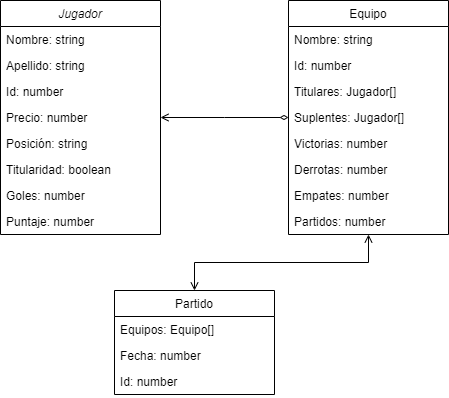

The diagram above was exported from draw.io. Its source (the exported page's mxGraphModel, read from the mxfile embedded in the PNG):
<mxGraphModel dx="1114" dy="600" grid="1" gridSize="10" guides="1" tooltips="1" connect="1" arrows="1" fold="1" page="1" pageScale="1" pageWidth="827" pageHeight="1169" math="0" shadow="0">
  <root>
    <mxCell id="WIyWlLk6GJQsqaUBKTNV-0" />
    <mxCell id="WIyWlLk6GJQsqaUBKTNV-1" parent="WIyWlLk6GJQsqaUBKTNV-0" />
    <mxCell id="zkfFHV4jXpPFQw0GAbJ--0" value="Jugador&#10;" style="swimlane;fontStyle=2;align=center;verticalAlign=top;childLayout=stackLayout;horizontal=1;startSize=26;horizontalStack=0;resizeParent=1;resizeLast=0;collapsible=1;marginBottom=0;rounded=0;shadow=0;strokeWidth=1;strokeColor=default;" parent="WIyWlLk6GJQsqaUBKTNV-1" vertex="1">
      <mxGeometry x="220" y="120" width="160" height="234" as="geometry">
        <mxRectangle x="230" y="140" width="160" height="26" as="alternateBounds" />
      </mxGeometry>
    </mxCell>
    <mxCell id="zkfFHV4jXpPFQw0GAbJ--1" value="Nombre: string" style="text;align=left;verticalAlign=top;spacingLeft=4;spacingRight=4;overflow=hidden;rotatable=0;points=[[0,0.5],[1,0.5]];portConstraint=eastwest;" parent="zkfFHV4jXpPFQw0GAbJ--0" vertex="1">
      <mxGeometry y="26" width="160" height="26" as="geometry" />
    </mxCell>
    <mxCell id="zkfFHV4jXpPFQw0GAbJ--2" value="Apellido: string" style="text;align=left;verticalAlign=top;spacingLeft=4;spacingRight=4;overflow=hidden;rotatable=0;points=[[0,0.5],[1,0.5]];portConstraint=eastwest;rounded=0;shadow=0;html=0;" parent="zkfFHV4jXpPFQw0GAbJ--0" vertex="1">
      <mxGeometry y="52" width="160" height="26" as="geometry" />
    </mxCell>
    <mxCell id="fF1100Ibe4IyL451pzeC-5" value="Id: number" style="text;align=left;verticalAlign=top;spacingLeft=4;spacingRight=4;overflow=hidden;rotatable=0;points=[[0,0.5],[1,0.5]];portConstraint=eastwest;rounded=0;shadow=0;html=0;" parent="zkfFHV4jXpPFQw0GAbJ--0" vertex="1">
      <mxGeometry y="78" width="160" height="26" as="geometry" />
    </mxCell>
    <mxCell id="zkfFHV4jXpPFQw0GAbJ--3" value="Precio: number" style="text;align=left;verticalAlign=top;spacingLeft=4;spacingRight=4;overflow=hidden;rotatable=0;points=[[0,0.5],[1,0.5]];portConstraint=eastwest;rounded=0;shadow=0;html=0;" parent="zkfFHV4jXpPFQw0GAbJ--0" vertex="1">
      <mxGeometry y="104" width="160" height="26" as="geometry" />
    </mxCell>
    <mxCell id="fF1100Ibe4IyL451pzeC-0" value="Posición: string" style="rounded=0;align=left;verticalAlign=top;spacingLeft=4;spacingRight=4;strokeColor=none;fillColor=none;" parent="zkfFHV4jXpPFQw0GAbJ--0" vertex="1">
      <mxGeometry y="130" width="160" height="26" as="geometry" />
    </mxCell>
    <mxCell id="fF1100Ibe4IyL451pzeC-2" value="Titularidad: boolean" style="text;align=left;verticalAlign=top;spacingLeft=4;spacingRight=4;overflow=hidden;rotatable=0;points=[[0,0.5],[1,0.5]];portConstraint=eastwest;rounded=0;shadow=0;html=0;" parent="zkfFHV4jXpPFQw0GAbJ--0" vertex="1">
      <mxGeometry y="156" width="160" height="26" as="geometry" />
    </mxCell>
    <mxCell id="fF1100Ibe4IyL451pzeC-6" value="Goles: number" style="text;align=left;verticalAlign=top;spacingLeft=4;spacingRight=4;overflow=hidden;rotatable=0;points=[[0,0.5],[1,0.5]];portConstraint=eastwest;rounded=0;shadow=0;html=0;" parent="zkfFHV4jXpPFQw0GAbJ--0" vertex="1">
      <mxGeometry y="182" width="160" height="26" as="geometry" />
    </mxCell>
    <mxCell id="fF1100Ibe4IyL451pzeC-7" value="Puntaje: number" style="text;align=left;verticalAlign=top;spacingLeft=4;spacingRight=4;overflow=hidden;rotatable=0;points=[[0,0.5],[1,0.5]];portConstraint=eastwest;rounded=0;shadow=0;html=0;" parent="zkfFHV4jXpPFQw0GAbJ--0" vertex="1">
      <mxGeometry y="208" width="160" height="26" as="geometry" />
    </mxCell>
    <mxCell id="zkfFHV4jXpPFQw0GAbJ--13" value="Partido" style="swimlane;fontStyle=0;align=center;verticalAlign=top;childLayout=stackLayout;horizontal=1;startSize=26;horizontalStack=0;resizeParent=1;resizeLast=0;collapsible=1;marginBottom=0;rounded=0;shadow=0;strokeWidth=1;" parent="WIyWlLk6GJQsqaUBKTNV-1" vertex="1">
      <mxGeometry x="334" y="410" width="160" height="104" as="geometry">
        <mxRectangle x="340" y="380" width="170" height="26" as="alternateBounds" />
      </mxGeometry>
    </mxCell>
    <mxCell id="zkfFHV4jXpPFQw0GAbJ--14" value="Equipos: Equipo[]" style="text;align=left;verticalAlign=top;spacingLeft=4;spacingRight=4;overflow=hidden;rotatable=0;points=[[0,0.5],[1,0.5]];portConstraint=eastwest;" parent="zkfFHV4jXpPFQw0GAbJ--13" vertex="1">
      <mxGeometry y="26" width="160" height="26" as="geometry" />
    </mxCell>
    <mxCell id="kW2xiELRl4V29yVNU9ev-0" value="Fecha: number" style="text;align=left;verticalAlign=top;spacingLeft=4;spacingRight=4;overflow=hidden;rotatable=0;points=[[0,0.5],[1,0.5]];portConstraint=eastwest;" vertex="1" parent="zkfFHV4jXpPFQw0GAbJ--13">
      <mxGeometry y="52" width="160" height="26" as="geometry" />
    </mxCell>
    <mxCell id="kW2xiELRl4V29yVNU9ev-1" value="Id: number" style="text;align=left;verticalAlign=top;spacingLeft=4;spacingRight=4;overflow=hidden;rotatable=0;points=[[0,0.5],[1,0.5]];portConstraint=eastwest;" vertex="1" parent="zkfFHV4jXpPFQw0GAbJ--13">
      <mxGeometry y="78" width="160" height="26" as="geometry" />
    </mxCell>
    <mxCell id="zkfFHV4jXpPFQw0GAbJ--16" value="" style="endArrow=open;endFill=0;shadow=0;strokeWidth=1;rounded=0;curved=0;edgeStyle=elbowEdgeStyle;elbow=vertical;startArrow=open;startFill=0;" parent="WIyWlLk6GJQsqaUBKTNV-1" source="zkfFHV4jXpPFQw0GAbJ--13" target="zkfFHV4jXpPFQw0GAbJ--17" edge="1">
      <mxGeometry width="160" relative="1" as="geometry">
        <mxPoint x="210" y="373" as="sourcePoint" />
        <mxPoint x="310" y="271" as="targetPoint" />
      </mxGeometry>
    </mxCell>
    <mxCell id="zkfFHV4jXpPFQw0GAbJ--17" value="Equipo&#10;" style="swimlane;fontStyle=0;align=center;verticalAlign=top;childLayout=stackLayout;horizontal=1;startSize=26;horizontalStack=0;resizeParent=1;resizeLast=0;collapsible=1;marginBottom=0;rounded=0;shadow=0;strokeWidth=1;" parent="WIyWlLk6GJQsqaUBKTNV-1" vertex="1">
      <mxGeometry x="508" y="120" width="160" height="234" as="geometry">
        <mxRectangle x="550" y="140" width="160" height="26" as="alternateBounds" />
      </mxGeometry>
    </mxCell>
    <mxCell id="fF1100Ibe4IyL451pzeC-8" value="Nombre: string" style="text;align=left;verticalAlign=top;spacingLeft=4;spacingRight=4;overflow=hidden;rotatable=0;points=[[0,0.5],[1,0.5]];portConstraint=eastwest;" parent="zkfFHV4jXpPFQw0GAbJ--17" vertex="1">
      <mxGeometry y="26" width="160" height="26" as="geometry" />
    </mxCell>
    <mxCell id="fF1100Ibe4IyL451pzeC-9" value="Id: number" style="text;align=left;verticalAlign=top;spacingLeft=4;spacingRight=4;overflow=hidden;rotatable=0;points=[[0,0.5],[1,0.5]];portConstraint=eastwest;rounded=0;shadow=0;html=0;" parent="zkfFHV4jXpPFQw0GAbJ--17" vertex="1">
      <mxGeometry y="52" width="160" height="26" as="geometry" />
    </mxCell>
    <mxCell id="fF1100Ibe4IyL451pzeC-10" value="Titulares: Jugador[]" style="text;align=left;verticalAlign=top;spacingLeft=4;spacingRight=4;overflow=hidden;rotatable=0;points=[[0,0.5],[1,0.5]];portConstraint=eastwest;" parent="zkfFHV4jXpPFQw0GAbJ--17" vertex="1">
      <mxGeometry y="78" width="160" height="26" as="geometry" />
    </mxCell>
    <mxCell id="fF1100Ibe4IyL451pzeC-11" value="Suplentes: Jugador[]" style="text;align=left;verticalAlign=top;spacingLeft=4;spacingRight=4;overflow=hidden;rotatable=0;points=[[0,0.5],[1,0.5]];portConstraint=eastwest;" parent="zkfFHV4jXpPFQw0GAbJ--17" vertex="1">
      <mxGeometry y="104" width="160" height="26" as="geometry" />
    </mxCell>
    <mxCell id="fF1100Ibe4IyL451pzeC-12" value="Victorias: number" style="text;align=left;verticalAlign=top;spacingLeft=4;spacingRight=4;overflow=hidden;rotatable=0;points=[[0,0.5],[1,0.5]];portConstraint=eastwest;rounded=0;shadow=0;html=0;" parent="zkfFHV4jXpPFQw0GAbJ--17" vertex="1">
      <mxGeometry y="130" width="160" height="26" as="geometry" />
    </mxCell>
    <mxCell id="fF1100Ibe4IyL451pzeC-13" value="Derrotas: number" style="text;align=left;verticalAlign=top;spacingLeft=4;spacingRight=4;overflow=hidden;rotatable=0;points=[[0,0.5],[1,0.5]];portConstraint=eastwest;rounded=0;shadow=0;html=0;" parent="zkfFHV4jXpPFQw0GAbJ--17" vertex="1">
      <mxGeometry y="156" width="160" height="26" as="geometry" />
    </mxCell>
    <mxCell id="fF1100Ibe4IyL451pzeC-14" value="Empates: number" style="text;align=left;verticalAlign=top;spacingLeft=4;spacingRight=4;overflow=hidden;rotatable=0;points=[[0,0.5],[1,0.5]];portConstraint=eastwest;rounded=0;shadow=0;html=0;" parent="zkfFHV4jXpPFQw0GAbJ--17" vertex="1">
      <mxGeometry y="182" width="160" height="26" as="geometry" />
    </mxCell>
    <mxCell id="fF1100Ibe4IyL451pzeC-15" value="Partidos: number" style="text;align=left;verticalAlign=top;spacingLeft=4;spacingRight=4;overflow=hidden;rotatable=0;points=[[0,0.5],[1,0.5]];portConstraint=eastwest;rounded=0;shadow=0;html=0;" parent="zkfFHV4jXpPFQw0GAbJ--17" vertex="1">
      <mxGeometry y="208" width="160" height="26" as="geometry" />
    </mxCell>
    <mxCell id="zkfFHV4jXpPFQw0GAbJ--26" value="" style="endArrow=diamondThin;shadow=0;strokeWidth=1;rounded=0;curved=0;endFill=0;edgeStyle=elbowEdgeStyle;elbow=vertical;strokeColor=default;startArrow=open;startFill=0;" parent="WIyWlLk6GJQsqaUBKTNV-1" source="zkfFHV4jXpPFQw0GAbJ--0" target="zkfFHV4jXpPFQw0GAbJ--17" edge="1">
      <mxGeometry x="0.5" y="41" relative="1" as="geometry">
        <mxPoint x="380" y="192" as="sourcePoint" />
        <mxPoint x="540" y="192" as="targetPoint" />
        <mxPoint x="-40" y="32" as="offset" />
      </mxGeometry>
    </mxCell>
  </root>
</mxGraphModel>